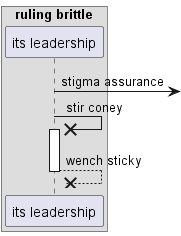

The diagram above was rendered by PlantUML. Its source (embedded in the PNG):
@startuml
box "ruling brittle"
participant "its leadership" as 0
end box
0 ->] : stigma assurance
0 ->x 0++ : stir coney
return wench sticky
@enduml